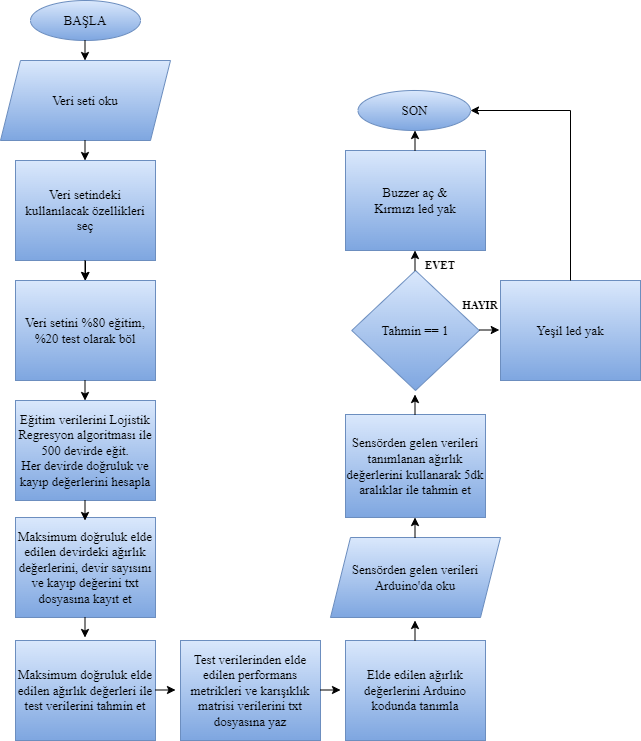

The diagram above was exported from draw.io. Its source (the exported page's mxGraphModel, read from the mxfile embedded in the PNG):
<mxGraphModel dx="880" dy="460" grid="1" gridSize="10" guides="1" tooltips="1" connect="1" arrows="1" fold="1" page="0" pageScale="1" pageWidth="2336" pageHeight="1654" background="#FFFFFF" math="0" shadow="0">
  <root>
    <mxCell id="0" />
    <mxCell id="1" parent="0" />
    <mxCell id="kHM1_LNDT_ItOaU1rCxe-1" value="BAŞLA" style="ellipse;whiteSpace=wrap;html=1;fillColor=#dae8fc;strokeColor=#6c8ebf;gradientColor=#7ea6e0;fontFamily=Times New Roman;fontSize=13;fontColor=#000000;" vertex="1" parent="1">
      <mxGeometry x="160" y="40" width="110" height="40" as="geometry" />
    </mxCell>
    <mxCell id="kHM1_LNDT_ItOaU1rCxe-2" value="Veri seti oku" style="shape=parallelogram;perimeter=parallelogramPerimeter;whiteSpace=wrap;html=1;fixedSize=1;fillColor=#dae8fc;strokeColor=#6c8ebf;gradientColor=#7ea6e0;fontFamily=Times New Roman;fontSize=13;" vertex="1" parent="1">
      <mxGeometry x="130" y="100" width="170" height="80" as="geometry" />
    </mxCell>
    <mxCell id="kHM1_LNDT_ItOaU1rCxe-58" value="" style="edgeStyle=orthogonalEdgeStyle;rounded=0;orthogonalLoop=1;jettySize=auto;html=1;" edge="1" parent="1" source="kHM1_LNDT_ItOaU1rCxe-3" target="kHM1_LNDT_ItOaU1rCxe-4">
      <mxGeometry relative="1" as="geometry" />
    </mxCell>
    <mxCell id="kHM1_LNDT_ItOaU1rCxe-3" value="Veri setindeki kullanılacak özellikleri seç" style="rounded=0;whiteSpace=wrap;html=1;fillColor=#dae8fc;strokeColor=#6c8ebf;gradientColor=#7ea6e0;fontFamily=Times New Roman;fontSize=13;fontColor=#000000;" vertex="1" parent="1">
      <mxGeometry x="145" y="200" width="140" height="100" as="geometry" />
    </mxCell>
    <mxCell id="kHM1_LNDT_ItOaU1rCxe-4" value="Veri setini %80 eğitim, %20 test olarak böl" style="rounded=0;whiteSpace=wrap;html=1;fillColor=#dae8fc;strokeColor=#6c8ebf;gradientColor=#7ea6e0;fontFamily=Times New Roman;fontSize=13;fontColor=#000000;" vertex="1" parent="1">
      <mxGeometry x="145" y="320" width="140" height="100" as="geometry" />
    </mxCell>
    <mxCell id="kHM1_LNDT_ItOaU1rCxe-5" value="Eğitim verilerini Lojistik Regresyon algoritması ile 500 devirde eğit.&lt;div style=&quot;font-size: 13px;&quot;&gt;Her devirde doğruluk ve kayıp değerlerini hesapla&lt;/div&gt;" style="rounded=0;whiteSpace=wrap;html=1;fillColor=#dae8fc;strokeColor=#6c8ebf;gradientColor=#7ea6e0;fontFamily=Times New Roman;fontSize=13;fontColor=#000000;" vertex="1" parent="1">
      <mxGeometry x="145" y="440" width="140" height="100" as="geometry" />
    </mxCell>
    <mxCell id="kHM1_LNDT_ItOaU1rCxe-6" value="Maksimum doğruluk elde edilen devirdeki ağırlık değerlerini, devir sayısını ve kayıp değerini txt dosyasına kayıt et" style="rounded=0;whiteSpace=wrap;html=1;fillColor=#dae8fc;strokeColor=#6c8ebf;gradientColor=#7ea6e0;fontFamily=Times New Roman;fontSize=13;fontColor=#000000;" vertex="1" parent="1">
      <mxGeometry x="145" y="557" width="140" height="100" as="geometry" />
    </mxCell>
    <mxCell id="kHM1_LNDT_ItOaU1rCxe-7" value="Maksimum doğruluk elde edilen ağırlık değerleri ile test verilerini tahmin et" style="rounded=0;whiteSpace=wrap;html=1;fillColor=#dae8fc;strokeColor=#6c8ebf;gradientColor=#7ea6e0;fontFamily=Times New Roman;fontSize=13;fontColor=#000000;" vertex="1" parent="1">
      <mxGeometry x="145" y="680" width="140" height="100" as="geometry" />
    </mxCell>
    <mxCell id="kHM1_LNDT_ItOaU1rCxe-8" value="Test verilerinden elde edilen performans metrikleri ve karışıklık matrisi verilerini txt dosyasına yaz" style="rounded=0;whiteSpace=wrap;html=1;fillColor=#dae8fc;strokeColor=#6c8ebf;gradientColor=#7ea6e0;fontFamily=Times New Roman;fontSize=13;fontColor=#000000;" vertex="1" parent="1">
      <mxGeometry x="310" y="680" width="140" height="100" as="geometry" />
    </mxCell>
    <mxCell id="kHM1_LNDT_ItOaU1rCxe-9" value="Elde edilen ağırlık değerlerini Arduino kodunda tanımla" style="rounded=0;whiteSpace=wrap;html=1;fillColor=#dae8fc;strokeColor=#6c8ebf;gradientColor=#7ea6e0;fontFamily=Times New Roman;fontSize=13;fontColor=#000000;" vertex="1" parent="1">
      <mxGeometry x="475" y="680" width="140" height="100" as="geometry" />
    </mxCell>
    <mxCell id="kHM1_LNDT_ItOaU1rCxe-11" value="Sensörden gelen verileri Arduino'da oku" style="shape=parallelogram;perimeter=parallelogramPerimeter;whiteSpace=wrap;html=1;fixedSize=1;fillColor=#dae8fc;strokeColor=#6c8ebf;gradientColor=#7ea6e0;fontFamily=Times New Roman;fontSize=13;fontColor=#000000;" vertex="1" parent="1">
      <mxGeometry x="460" y="577" width="170" height="80" as="geometry" />
    </mxCell>
    <mxCell id="kHM1_LNDT_ItOaU1rCxe-12" value="Sensörden gelen verileri tanımlanan ağırlık değerlerini kullanarak 5dk aralıklar ile tahmin et" style="rounded=0;whiteSpace=wrap;html=1;fillColor=#dae8fc;strokeColor=#6c8ebf;gradientColor=#7ea6e0;fontFamily=Times New Roman;fontSize=13;fontColor=#000000;" vertex="1" parent="1">
      <mxGeometry x="475" y="454" width="140" height="103" as="geometry" />
    </mxCell>
    <mxCell id="kHM1_LNDT_ItOaU1rCxe-13" value="Tahmin == 1" style="rhombus;whiteSpace=wrap;html=1;fillColor=#dae8fc;strokeColor=#6c8ebf;gradientColor=#7ea6e0;fontFamily=Times New Roman;fontSize=13;fontColor=#000000;" vertex="1" parent="1">
      <mxGeometry x="481.25" y="310" width="127.5" height="120" as="geometry" />
    </mxCell>
    <mxCell id="kHM1_LNDT_ItOaU1rCxe-14" value="Buzzer aç &amp;amp;&lt;div style=&quot;font-size: 13px;&quot;&gt;Kırmızı led yak&lt;/div&gt;" style="rounded=0;whiteSpace=wrap;html=1;fillColor=#dae8fc;strokeColor=#6c8ebf;gradientColor=#7ea6e0;fontFamily=Times New Roman;fontSize=13;fontColor=#000000;" vertex="1" parent="1">
      <mxGeometry x="475" y="190" width="140" height="100" as="geometry" />
    </mxCell>
    <mxCell id="kHM1_LNDT_ItOaU1rCxe-15" value="Yeşil led yak" style="rounded=0;whiteSpace=wrap;html=1;fillColor=#dae8fc;strokeColor=#6c8ebf;gradientColor=#7ea6e0;fontFamily=Times New Roman;fontSize=13;fontColor=#000000;" vertex="1" parent="1">
      <mxGeometry x="630" y="320" width="140" height="100" as="geometry" />
    </mxCell>
    <mxCell id="kHM1_LNDT_ItOaU1rCxe-16" value="SON" style="ellipse;whiteSpace=wrap;html=1;fillColor=#dae8fc;gradientColor=#7ea6e0;strokeColor=#6c8ebf;fontFamily=Times New Roman;fontSize=13;fontColor=#000000;" vertex="1" parent="1">
      <mxGeometry x="487.5" y="130" width="112.5" height="40" as="geometry" />
    </mxCell>
    <mxCell id="kHM1_LNDT_ItOaU1rCxe-17" value="" style="endArrow=classic;html=1;rounded=0;strokeColor=#000000;fontFamily=Times New Roman;fontSize=13;fontColor=#000000;" edge="1" parent="1">
      <mxGeometry width="50" height="50" relative="1" as="geometry">
        <mxPoint x="214.5" y="80" as="sourcePoint" />
        <mxPoint x="214.5" y="100" as="targetPoint" />
      </mxGeometry>
    </mxCell>
    <mxCell id="kHM1_LNDT_ItOaU1rCxe-18" value="" style="endArrow=classic;html=1;rounded=0;strokeColor=#000000;fontFamily=Times New Roman;fontSize=13;fontColor=#000000;" edge="1" parent="1">
      <mxGeometry width="50" height="50" relative="1" as="geometry">
        <mxPoint x="214.5" y="180" as="sourcePoint" />
        <mxPoint x="214.5" y="200" as="targetPoint" />
      </mxGeometry>
    </mxCell>
    <mxCell id="kHM1_LNDT_ItOaU1rCxe-28" value="" style="endArrow=classic;html=1;rounded=0;strokeColor=#000000;fontFamily=Times New Roman;fontSize=13;fontColor=#000000;" edge="1" parent="1">
      <mxGeometry width="50" height="50" relative="1" as="geometry">
        <mxPoint x="214.5" y="540" as="sourcePoint" />
        <mxPoint x="214.5" y="560" as="targetPoint" />
      </mxGeometry>
    </mxCell>
    <mxCell id="kHM1_LNDT_ItOaU1rCxe-29" value="" style="endArrow=classic;html=1;rounded=0;strokeColor=#000000;fontFamily=Times New Roman;fontSize=13;fontColor=#000000;" edge="1" parent="1">
      <mxGeometry width="50" height="50" relative="1" as="geometry">
        <mxPoint x="214.5" y="420" as="sourcePoint" />
        <mxPoint x="214.5" y="440" as="targetPoint" />
      </mxGeometry>
    </mxCell>
    <mxCell id="kHM1_LNDT_ItOaU1rCxe-30" value="" style="endArrow=classic;html=1;rounded=0;strokeColor=#000000;fontFamily=Times New Roman;fontSize=13;fontColor=#000000;" edge="1" parent="1">
      <mxGeometry width="50" height="50" relative="1" as="geometry">
        <mxPoint x="214.5" y="300" as="sourcePoint" />
        <mxPoint x="214.5" y="320" as="targetPoint" />
      </mxGeometry>
    </mxCell>
    <mxCell id="kHM1_LNDT_ItOaU1rCxe-34" value="" style="endArrow=classic;html=1;rounded=0;strokeColor=#000000;fontFamily=Times New Roman;fontSize=13;fontColor=#000000;" edge="1" parent="1">
      <mxGeometry width="50" height="50" relative="1" as="geometry">
        <mxPoint x="285" y="729.5" as="sourcePoint" />
        <mxPoint x="305" y="729.5" as="targetPoint" />
      </mxGeometry>
    </mxCell>
    <mxCell id="kHM1_LNDT_ItOaU1rCxe-37" value="" style="endArrow=classic;html=1;rounded=0;strokeColor=#000000;fontFamily=Times New Roman;fontSize=13;fontColor=#000000;" edge="1" parent="1">
      <mxGeometry width="50" height="50" relative="1" as="geometry">
        <mxPoint x="214.5" y="657" as="sourcePoint" />
        <mxPoint x="214.5" y="677" as="targetPoint" />
      </mxGeometry>
    </mxCell>
    <mxCell id="kHM1_LNDT_ItOaU1rCxe-40" value="" style="endArrow=classic;html=1;rounded=0;strokeColor=#000000;fontFamily=Times New Roman;fontSize=13;fontColor=#000000;" edge="1" parent="1">
      <mxGeometry width="50" height="50" relative="1" as="geometry">
        <mxPoint x="450" y="729.5" as="sourcePoint" />
        <mxPoint x="470" y="729.5" as="targetPoint" />
      </mxGeometry>
    </mxCell>
    <mxCell id="kHM1_LNDT_ItOaU1rCxe-42" value="" style="endArrow=classic;html=1;rounded=0;strokeColor=#000000;fontFamily=Times New Roman;fontSize=13;fontColor=#000000;" edge="1" parent="1">
      <mxGeometry width="50" height="50" relative="1" as="geometry">
        <mxPoint x="544.5" y="680" as="sourcePoint" />
        <mxPoint x="544.5" y="660" as="targetPoint" />
      </mxGeometry>
    </mxCell>
    <mxCell id="kHM1_LNDT_ItOaU1rCxe-44" value="" style="endArrow=classic;html=1;rounded=0;strokeColor=#000000;fontFamily=Times New Roman;fontSize=13;fontColor=#000000;" edge="1" parent="1">
      <mxGeometry width="50" height="50" relative="1" as="geometry">
        <mxPoint x="544.5" y="190" as="sourcePoint" />
        <mxPoint x="544.5" y="170" as="targetPoint" />
      </mxGeometry>
    </mxCell>
    <mxCell id="kHM1_LNDT_ItOaU1rCxe-46" value="" style="endArrow=classic;html=1;rounded=0;strokeColor=#FFFFFF;fontFamily=Times New Roman;fontSize=13;fontColor=#000000;" edge="1" parent="1">
      <mxGeometry width="50" height="50" relative="1" as="geometry">
        <mxPoint x="544.5" y="310" as="sourcePoint" />
        <mxPoint x="544.5" y="290" as="targetPoint" />
      </mxGeometry>
    </mxCell>
    <mxCell id="kHM1_LNDT_ItOaU1rCxe-47" value="" style="endArrow=classic;html=1;rounded=0;strokeColor=#000000;fontFamily=Times New Roman;fontSize=13;fontColor=#000000;" edge="1" parent="1">
      <mxGeometry width="50" height="50" relative="1" as="geometry">
        <mxPoint x="544.5" y="454" as="sourcePoint" />
        <mxPoint x="544.5" y="434" as="targetPoint" />
      </mxGeometry>
    </mxCell>
    <mxCell id="kHM1_LNDT_ItOaU1rCxe-48" value="" style="endArrow=classic;html=1;rounded=0;strokeColor=#000000;fontFamily=Times New Roman;fontSize=13;fontColor=#000000;" edge="1" parent="1">
      <mxGeometry width="50" height="50" relative="1" as="geometry">
        <mxPoint x="544.5" y="577" as="sourcePoint" />
        <mxPoint x="544.5" y="557" as="targetPoint" />
      </mxGeometry>
    </mxCell>
    <mxCell id="kHM1_LNDT_ItOaU1rCxe-49" value="" style="endArrow=classic;html=1;rounded=0;strokeColor=#000000;fontFamily=Times New Roman;fontSize=13;fontColor=#000000;" edge="1" parent="1">
      <mxGeometry width="50" height="50" relative="1" as="geometry">
        <mxPoint x="608.75" y="369.5" as="sourcePoint" />
        <mxPoint x="628.75" y="369.5" as="targetPoint" />
      </mxGeometry>
    </mxCell>
    <mxCell id="kHM1_LNDT_ItOaU1rCxe-50" value="&lt;font style=&quot;font-size: 11px;&quot;&gt;EVET&lt;/font&gt;" style="text;html=1;align=center;verticalAlign=middle;whiteSpace=wrap;rounded=0;fontFamily=Times New Roman;fontSize=11;fontStyle=1;fontColor=#000000;" vertex="1" parent="1">
      <mxGeometry x="540" y="290" width="60" height="30" as="geometry" />
    </mxCell>
    <mxCell id="kHM1_LNDT_ItOaU1rCxe-51" value="&lt;font style=&quot;font-size: 11px;&quot;&gt;HAYIR&lt;/font&gt;" style="text;html=1;align=center;verticalAlign=middle;whiteSpace=wrap;rounded=0;fontFamily=Times New Roman;fontSize=11;fontStyle=1;fontColor=#000000;" vertex="1" parent="1">
      <mxGeometry x="580" y="330" width="60" height="30" as="geometry" />
    </mxCell>
    <mxCell id="kHM1_LNDT_ItOaU1rCxe-52" value="" style="endArrow=classic;html=1;rounded=0;strokeColor=#000000;fontFamily=Times New Roman;fontSize=13;verticalAlign=top;horizontal=0;fontColor=#000000;" edge="1" parent="1">
      <mxGeometry width="50" height="50" relative="1" as="geometry">
        <mxPoint x="700" y="150" as="sourcePoint" />
        <mxPoint x="600" y="150" as="targetPoint" />
      </mxGeometry>
    </mxCell>
    <mxCell id="kHM1_LNDT_ItOaU1rCxe-56" value="" style="endArrow=none;html=1;rounded=0;fontColor=#000000;verticalAlign=top;fontFamily=Times New Roman;fontSize=13;labelBackgroundColor=#FFFFFF;strokeColor=#000000;exitX=0.5;exitY=0;exitDx=0;exitDy=0;" edge="1" parent="1" source="kHM1_LNDT_ItOaU1rCxe-15">
      <mxGeometry width="50" height="50" relative="1" as="geometry">
        <mxPoint x="700" y="210" as="sourcePoint" />
        <mxPoint x="700" y="150" as="targetPoint" />
      </mxGeometry>
    </mxCell>
    <mxCell id="kHM1_LNDT_ItOaU1rCxe-62" value="" style="endArrow=classic;html=1;rounded=0;strokeColor=#000000;fontFamily=Times New Roman;fontSize=13;fontColor=#000000;" edge="1" parent="1">
      <mxGeometry width="50" height="50" relative="1" as="geometry">
        <mxPoint x="544.5" y="310" as="sourcePoint" />
        <mxPoint x="544.5" y="290" as="targetPoint" />
      </mxGeometry>
    </mxCell>
  </root>
</mxGraphModel>